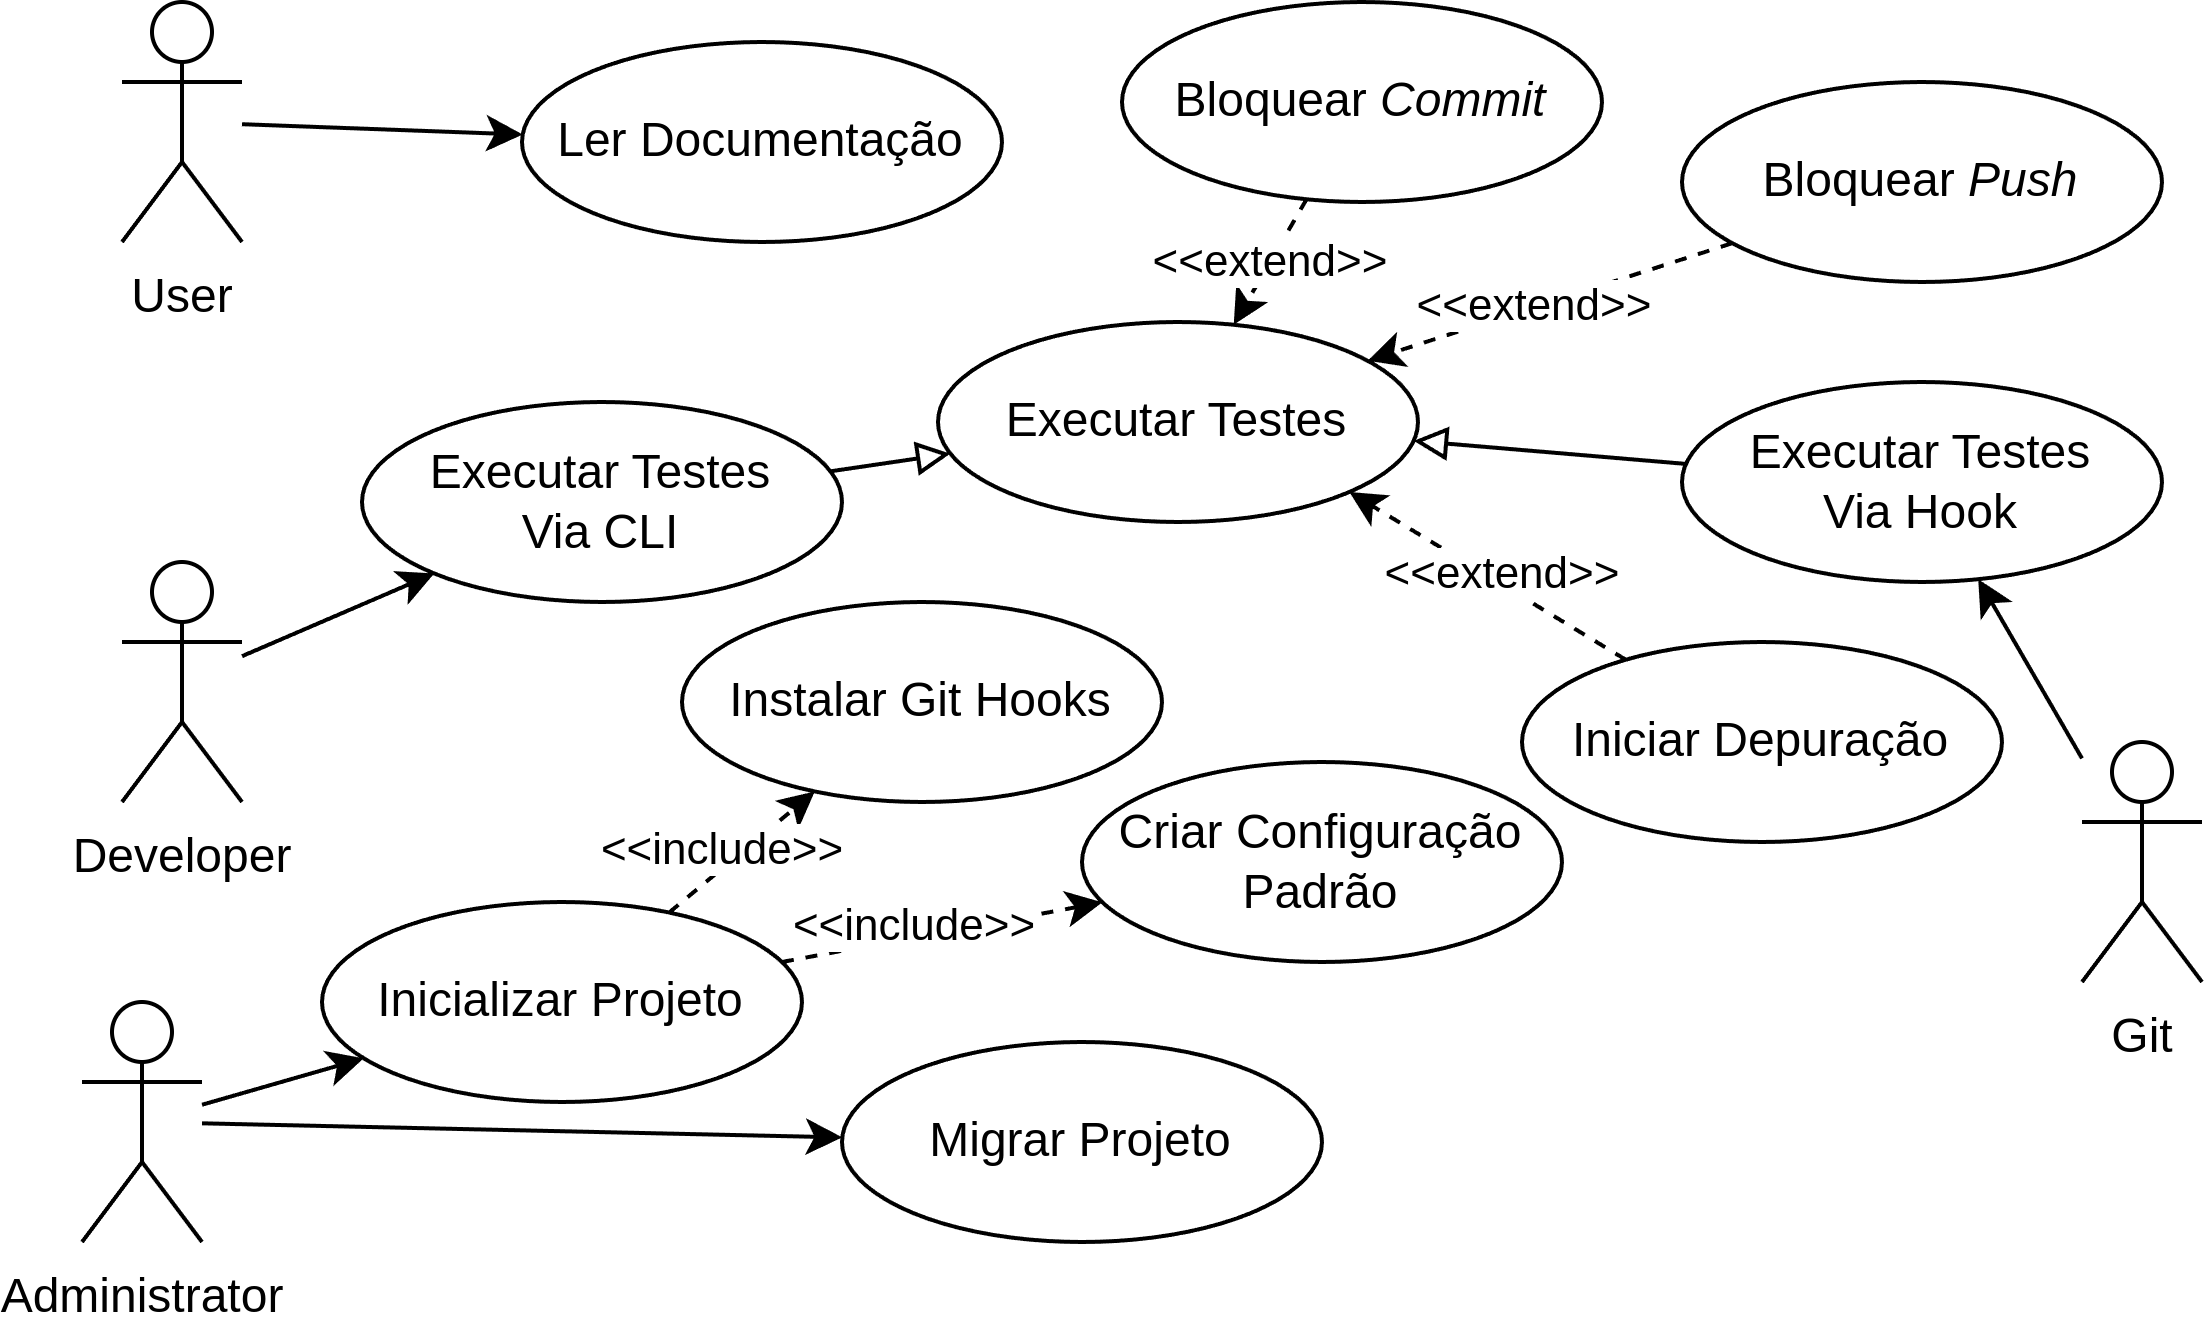

The diagram above was exported from draw.io. Its source (the exported page's mxGraphModel, read from the mxfile embedded in the PNG):
<mxGraphModel dx="920" dy="519" grid="1" gridSize="10" guides="1" tooltips="1" connect="1" arrows="1" fold="1" page="1" pageScale="1" pageWidth="827" pageHeight="1169" math="0" shadow="0">
  <root>
    <mxCell id="0" />
    <mxCell id="1" parent="0" />
    <mxCell id="oFCU5GMlSHXw9VQzFXmM-17" style="rounded=0;orthogonalLoop=1;jettySize=auto;html=1;" parent="1" source="oFCU5GMlSHXw9VQzFXmM-2" target="oFCU5GMlSHXw9VQzFXmM-6" edge="1">
      <mxGeometry relative="1" as="geometry" />
    </mxCell>
    <mxCell id="oFCU5GMlSHXw9VQzFXmM-2" value="User" style="shape=umlActor;verticalLabelPosition=bottom;verticalAlign=top;html=1;outlineConnect=0;fillColor=light-dark(#FFFFFF,#E8E4F4);" parent="1" vertex="1">
      <mxGeometry x="150" y="220" width="30" height="60" as="geometry" />
    </mxCell>
    <mxCell id="oFCU5GMlSHXw9VQzFXmM-21" style="rounded=0;orthogonalLoop=1;jettySize=auto;html=1;" parent="1" source="oFCU5GMlSHXw9VQzFXmM-3" target="oFCU5GMlSHXw9VQzFXmM-8" edge="1">
      <mxGeometry relative="1" as="geometry" />
    </mxCell>
    <mxCell id="oFCU5GMlSHXw9VQzFXmM-3" value="Developer" style="shape=umlActor;verticalLabelPosition=bottom;verticalAlign=top;html=1;outlineConnect=0;fillColor=light-dark(#FFFFFF,#E8E4F4);" parent="1" vertex="1">
      <mxGeometry x="150" y="360" width="30" height="60" as="geometry" />
    </mxCell>
    <mxCell id="oFCU5GMlSHXw9VQzFXmM-27" style="rounded=0;orthogonalLoop=1;jettySize=auto;html=1;" parent="1" source="oFCU5GMlSHXw9VQzFXmM-4" target="oFCU5GMlSHXw9VQzFXmM-11" edge="1">
      <mxGeometry relative="1" as="geometry" />
    </mxCell>
    <mxCell id="oFCU5GMlSHXw9VQzFXmM-4" value="Administrator" style="shape=umlActor;verticalLabelPosition=bottom;verticalAlign=top;html=1;outlineConnect=0;fillColor=light-dark(#FFFFFF,#E8E4F4);" parent="1" vertex="1">
      <mxGeometry x="140" y="470" width="30" height="60" as="geometry" />
    </mxCell>
    <mxCell id="oFCU5GMlSHXw9VQzFXmM-26" style="rounded=0;orthogonalLoop=1;jettySize=auto;html=1;" parent="1" source="oFCU5GMlSHXw9VQzFXmM-5" target="oFCU5GMlSHXw9VQzFXmM-14" edge="1">
      <mxGeometry relative="1" as="geometry" />
    </mxCell>
    <mxCell id="oFCU5GMlSHXw9VQzFXmM-5" value="Git" style="shape=umlActor;verticalLabelPosition=bottom;verticalAlign=top;html=1;outlineConnect=0;fillColor=light-dark(#FFFFFF,#E8E4F4);" parent="1" vertex="1">
      <mxGeometry x="640" y="405" width="30" height="60" as="geometry" />
    </mxCell>
    <mxCell id="oFCU5GMlSHXw9VQzFXmM-6" value="&lt;font style=&quot;color: light-dark(rgb(0, 0, 0), rgb(0, 0, 0));&quot;&gt;Ler Documentação&lt;/font&gt;" style="ellipse;whiteSpace=wrap;html=1;fillColor=light-dark(#FFFFFF,#E8E4F4);" parent="1" vertex="1">
      <mxGeometry x="250" y="230" width="120" height="50" as="geometry" />
    </mxCell>
    <mxCell id="oFCU5GMlSHXw9VQzFXmM-18" style="rounded=0;orthogonalLoop=1;jettySize=auto;html=1;dashed=1;" parent="1" source="oFCU5GMlSHXw9VQzFXmM-7" target="oFCU5GMlSHXw9VQzFXmM-9" edge="1">
      <mxGeometry relative="1" as="geometry" />
    </mxCell>
    <mxCell id="oFCU5GMlSHXw9VQzFXmM-28" value="&amp;lt;&amp;lt;extend&amp;gt;&amp;gt;" style="edgeLabel;html=1;align=center;verticalAlign=middle;resizable=0;points=[];" parent="oFCU5GMlSHXw9VQzFXmM-18" vertex="1" connectable="0">
      <mxGeometry x="-0.0133" relative="1" as="geometry">
        <mxPoint as="offset" />
      </mxGeometry>
    </mxCell>
    <mxCell id="oFCU5GMlSHXw9VQzFXmM-7" value="&lt;font style=&quot;color: light-dark(rgb(0, 0, 0), rgb(0, 0, 0));&quot;&gt;Bloquear &lt;i&gt;Commit&lt;/i&gt;&lt;/font&gt;" style="ellipse;whiteSpace=wrap;html=1;fillColor=light-dark(#FFFFFF,#E8E4F4);" parent="1" vertex="1">
      <mxGeometry x="400" y="220" width="120" height="50" as="geometry" />
    </mxCell>
    <mxCell id="oFCU5GMlSHXw9VQzFXmM-22" style="rounded=0;orthogonalLoop=1;jettySize=auto;html=1;endArrow=block;endFill=0;" parent="1" source="oFCU5GMlSHXw9VQzFXmM-8" target="oFCU5GMlSHXw9VQzFXmM-9" edge="1">
      <mxGeometry relative="1" as="geometry" />
    </mxCell>
    <mxCell id="oFCU5GMlSHXw9VQzFXmM-8" value="&lt;font style=&quot;color: light-dark(rgb(0, 0, 0), rgb(0, 0, 0));&quot;&gt;Executar Testes&lt;/font&gt;&lt;div&gt;&lt;font style=&quot;color: light-dark(rgb(0, 0, 0), rgb(0, 0, 0));&quot;&gt;Via CLI&lt;/font&gt;&lt;/div&gt;" style="ellipse;whiteSpace=wrap;html=1;fillColor=light-dark(#FFFFFF,#E8E4F4);" parent="1" vertex="1">
      <mxGeometry x="210" y="320" width="120" height="50" as="geometry" />
    </mxCell>
    <mxCell id="oFCU5GMlSHXw9VQzFXmM-9" value="&lt;font style=&quot;color: light-dark(rgb(0, 0, 0), rgb(0, 0, 0));&quot;&gt;Executar Testes&lt;/font&gt;" style="ellipse;whiteSpace=wrap;html=1;fillColor=light-dark(#FFFFFF,#E8E4F4);" parent="1" vertex="1">
      <mxGeometry x="354" y="300" width="120" height="50" as="geometry" />
    </mxCell>
    <mxCell id="oFCU5GMlSHXw9VQzFXmM-10" value="&lt;font style=&quot;color: light-dark(rgb(0, 0, 0), rgb(0, 0, 0));&quot;&gt;Instalar Git Hooks&lt;/font&gt;" style="ellipse;whiteSpace=wrap;html=1;fillColor=light-dark(#FFFFFF,#E8E4F4);" parent="1" vertex="1">
      <mxGeometry x="290" y="370" width="120" height="50" as="geometry" />
    </mxCell>
    <mxCell id="oFCU5GMlSHXw9VQzFXmM-24" style="rounded=0;orthogonalLoop=1;jettySize=auto;html=1;dashed=1;" parent="1" source="oFCU5GMlSHXw9VQzFXmM-11" target="oFCU5GMlSHXw9VQzFXmM-10" edge="1">
      <mxGeometry relative="1" as="geometry" />
    </mxCell>
    <mxCell id="oFCU5GMlSHXw9VQzFXmM-31" value="&amp;lt;&amp;lt;include&amp;gt;&amp;gt;" style="edgeLabel;html=1;align=center;verticalAlign=middle;resizable=0;points=[];" parent="oFCU5GMlSHXw9VQzFXmM-24" vertex="1" connectable="0">
      <mxGeometry x="-0.123" y="4" relative="1" as="geometry">
        <mxPoint as="offset" />
      </mxGeometry>
    </mxCell>
    <mxCell id="oFCU5GMlSHXw9VQzFXmM-25" style="rounded=0;orthogonalLoop=1;jettySize=auto;html=1;dashed=1;" parent="1" source="oFCU5GMlSHXw9VQzFXmM-11" target="oFCU5GMlSHXw9VQzFXmM-16" edge="1">
      <mxGeometry relative="1" as="geometry" />
    </mxCell>
    <mxCell id="oFCU5GMlSHXw9VQzFXmM-32" value="&amp;lt;&amp;lt;include&amp;gt;&amp;gt;" style="edgeLabel;html=1;align=center;verticalAlign=middle;resizable=0;points=[];" parent="oFCU5GMlSHXw9VQzFXmM-25" vertex="1" connectable="0">
      <mxGeometry x="-0.1666" y="3" relative="1" as="geometry">
        <mxPoint as="offset" />
      </mxGeometry>
    </mxCell>
    <mxCell id="oFCU5GMlSHXw9VQzFXmM-11" value="&lt;font style=&quot;color: light-dark(rgb(0, 0, 0), rgb(0, 0, 0));&quot;&gt;Inicializar Projeto&lt;/font&gt;" style="ellipse;whiteSpace=wrap;html=1;fillColor=light-dark(#FFFFFF,#E8E4F4);" parent="1" vertex="1">
      <mxGeometry x="200" y="445" width="120" height="50" as="geometry" />
    </mxCell>
    <mxCell id="oFCU5GMlSHXw9VQzFXmM-19" style="rounded=0;orthogonalLoop=1;jettySize=auto;html=1;dashed=1;" parent="1" source="oFCU5GMlSHXw9VQzFXmM-13" target="oFCU5GMlSHXw9VQzFXmM-9" edge="1">
      <mxGeometry relative="1" as="geometry" />
    </mxCell>
    <mxCell id="oFCU5GMlSHXw9VQzFXmM-29" value="&amp;lt;&amp;lt;extend&amp;gt;&amp;gt;" style="edgeLabel;html=1;align=center;verticalAlign=middle;resizable=0;points=[];" parent="oFCU5GMlSHXw9VQzFXmM-19" vertex="1" connectable="0">
      <mxGeometry x="0.0882" y="-1" relative="1" as="geometry">
        <mxPoint as="offset" />
      </mxGeometry>
    </mxCell>
    <mxCell id="oFCU5GMlSHXw9VQzFXmM-13" value="&lt;font style=&quot;color: light-dark(rgb(0, 0, 0), rgb(0, 0, 0));&quot;&gt;Bloquear &lt;i&gt;Push&lt;/i&gt;&lt;/font&gt;" style="ellipse;whiteSpace=wrap;html=1;fillColor=light-dark(#FFFFFF,#E8E4F4);" parent="1" vertex="1">
      <mxGeometry x="540" y="240" width="120" height="50" as="geometry" />
    </mxCell>
    <mxCell id="oFCU5GMlSHXw9VQzFXmM-20" style="rounded=0;orthogonalLoop=1;jettySize=auto;html=1;endArrow=block;endFill=0;" parent="1" source="oFCU5GMlSHXw9VQzFXmM-14" target="oFCU5GMlSHXw9VQzFXmM-9" edge="1">
      <mxGeometry relative="1" as="geometry" />
    </mxCell>
    <mxCell id="oFCU5GMlSHXw9VQzFXmM-14" value="&lt;font&gt;Executar Testes&lt;/font&gt;&lt;div&gt;&lt;font&gt;Via Hook&lt;/font&gt;&lt;/div&gt;" style="ellipse;whiteSpace=wrap;html=1;fillColor=light-dark(#FFFFFF,#E8E4F4);fontColor=light-dark(#000000,#000000);" parent="1" vertex="1">
      <mxGeometry x="540" y="315" width="120" height="50" as="geometry" />
    </mxCell>
    <mxCell id="oFCU5GMlSHXw9VQzFXmM-23" style="rounded=0;orthogonalLoop=1;jettySize=auto;html=1;entryX=1;entryY=1;entryDx=0;entryDy=0;dashed=1;" parent="1" source="oFCU5GMlSHXw9VQzFXmM-15" target="oFCU5GMlSHXw9VQzFXmM-9" edge="1">
      <mxGeometry relative="1" as="geometry" />
    </mxCell>
    <mxCell id="oFCU5GMlSHXw9VQzFXmM-30" value="&amp;lt;&amp;lt;extend&amp;gt;&amp;gt;" style="edgeLabel;html=1;align=center;verticalAlign=middle;resizable=0;points=[];" parent="oFCU5GMlSHXw9VQzFXmM-23" vertex="1" connectable="0">
      <mxGeometry x="-0.0561" y="-2" relative="1" as="geometry">
        <mxPoint as="offset" />
      </mxGeometry>
    </mxCell>
    <mxCell id="oFCU5GMlSHXw9VQzFXmM-15" value="&lt;font&gt;Iniciar Depuração&lt;/font&gt;" style="ellipse;whiteSpace=wrap;html=1;fillColor=light-dark(#FFFFFF,#E8E4F4);fontColor=light-dark(#000000,#000000);" parent="1" vertex="1">
      <mxGeometry x="500" y="380" width="120" height="50" as="geometry" />
    </mxCell>
    <mxCell id="oFCU5GMlSHXw9VQzFXmM-16" value="&lt;font&gt;Criar Configuração&lt;/font&gt;&lt;div&gt;&lt;font&gt;Padrão&lt;/font&gt;&lt;/div&gt;" style="ellipse;whiteSpace=wrap;html=1;fillColor=light-dark(#FFFFFF,#E8E4F4);fontColor=light-dark(#000000,#000000);" parent="1" vertex="1">
      <mxGeometry x="390" y="410" width="120" height="50" as="geometry" />
    </mxCell>
    <mxCell id="6mqwvYfU8gIrvW4beTP7-5" value="&lt;font style=&quot;color: light-dark(rgb(0, 0, 0), rgb(0, 0, 0));&quot;&gt;Migrar Projeto&lt;/font&gt;" style="ellipse;whiteSpace=wrap;html=1;fillColor=light-dark(#FFFFFF,#E8E4F4);" vertex="1" parent="1">
      <mxGeometry x="330" y="480" width="120" height="50" as="geometry" />
    </mxCell>
    <mxCell id="6mqwvYfU8gIrvW4beTP7-7" style="rounded=0;orthogonalLoop=1;jettySize=auto;html=1;" edge="1" parent="1" source="oFCU5GMlSHXw9VQzFXmM-4" target="6mqwvYfU8gIrvW4beTP7-5">
      <mxGeometry relative="1" as="geometry">
        <mxPoint x="180" y="506" as="sourcePoint" />
        <mxPoint x="220" y="494" as="targetPoint" />
      </mxGeometry>
    </mxCell>
  </root>
</mxGraphModel>